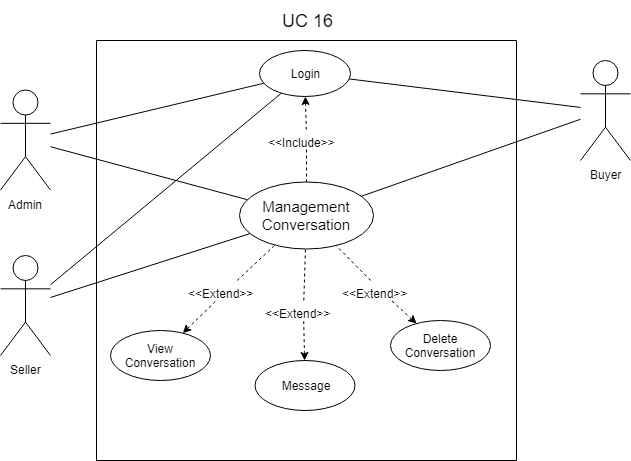

The diagram above was exported from draw.io. Its source (the exported page's mxGraphModel, read from the mxfile embedded in the PNG):
<mxGraphModel dx="854" dy="387" grid="1" gridSize="10" guides="1" tooltips="1" connect="1" arrows="1" fold="1" page="1" pageScale="1" pageWidth="827" pageHeight="1169" math="0" shadow="0">
  <root>
    <mxCell id="0" />
    <mxCell id="1" parent="0" />
    <mxCell id="Y1e96sy-k-ukbJvbVOsY-23" value="Admin" style="shape=umlActor;verticalLabelPosition=bottom;labelBackgroundColor=#ffffff;verticalAlign=top;html=1;outlineConnect=0;" parent="1" vertex="1">
      <mxGeometry x="120" y="109.5" width="50" height="100" as="geometry" />
    </mxCell>
    <mxCell id="Y1e96sy-k-ukbJvbVOsY-24" value="" style="whiteSpace=wrap;html=1;aspect=fixed;direction=west;" parent="1" vertex="1">
      <mxGeometry x="216" y="60" width="420" height="420" as="geometry" />
    </mxCell>
    <mxCell id="Y1e96sy-k-ukbJvbVOsY-25" value="View Conversation" style="ellipse;whiteSpace=wrap;html=1;" parent="1" vertex="1">
      <mxGeometry x="230" y="350" width="100" height="50" as="geometry" />
    </mxCell>
    <mxCell id="Y1e96sy-k-ukbJvbVOsY-26" value="&lt;font style=&quot;font-size: 18px&quot;&gt;UC 16&lt;br&gt;&lt;/font&gt;" style="text;html=1;strokeColor=none;fillColor=none;align=center;verticalAlign=middle;whiteSpace=wrap;rounded=0;" parent="1" vertex="1">
      <mxGeometry x="356.5" y="20" width="139" height="40" as="geometry" />
    </mxCell>
    <mxCell id="Y1e96sy-k-ukbJvbVOsY-27" value="Delete Conversation" style="ellipse;whiteSpace=wrap;html=1;" parent="1" vertex="1">
      <mxGeometry x="510" y="340" width="100" height="50" as="geometry" />
    </mxCell>
    <mxCell id="Y1e96sy-k-ukbJvbVOsY-28" value="Message" style="ellipse;whiteSpace=wrap;html=1;" parent="1" vertex="1">
      <mxGeometry x="374.5" y="380" width="100" height="50" as="geometry" />
    </mxCell>
    <mxCell id="Y1e96sy-k-ukbJvbVOsY-29" value="" style="endArrow=none;html=1;" parent="1" source="Y1e96sy-k-ukbJvbVOsY-23" target="Y1e96sy-k-ukbJvbVOsY-30" edge="1">
      <mxGeometry width="50" height="50" relative="1" as="geometry">
        <mxPoint x="170" y="260" as="sourcePoint" />
        <mxPoint x="375.5" y="260" as="targetPoint" />
      </mxGeometry>
    </mxCell>
    <mxCell id="Y1e96sy-k-ukbJvbVOsY-30" value="&lt;font style=&quot;font-size: 15px&quot;&gt;Management Conversation&lt;/font&gt;" style="ellipse;whiteSpace=wrap;html=1;" parent="1" vertex="1">
      <mxGeometry x="359" y="201.5" width="134" height="67" as="geometry" />
    </mxCell>
    <mxCell id="Y1e96sy-k-ukbJvbVOsY-31" value="" style="endArrow=none;dashed=1;html=1;fontSize=16;startArrow=none;startFill=0;" parent="1" source="Y1e96sy-k-ukbJvbVOsY-32" target="Y1e96sy-k-ukbJvbVOsY-30" edge="1">
      <mxGeometry width="50" height="50" relative="1" as="geometry">
        <mxPoint x="383" y="371" as="sourcePoint" />
        <mxPoint x="309.95130689501116" y="200.37977563370487" as="targetPoint" />
      </mxGeometry>
    </mxCell>
    <mxCell id="Y1e96sy-k-ukbJvbVOsY-32" value="&lt;span style=&quot;font-size: 12px&quot;&gt;&amp;lt;&amp;lt;Extend&amp;gt;&amp;gt;&lt;/span&gt;" style="text;html=1;resizable=0;points=[];autosize=1;align=left;verticalAlign=top;spacingTop=-4;fontSize=16;" parent="1" vertex="1">
      <mxGeometry x="306" y="300" width="80" height="20" as="geometry" />
    </mxCell>
    <mxCell id="Y1e96sy-k-ukbJvbVOsY-33" value="" style="endArrow=none;dashed=1;html=1;fontSize=16;startArrow=classic;startFill=1;" parent="1" source="Y1e96sy-k-ukbJvbVOsY-25" target="Y1e96sy-k-ukbJvbVOsY-32" edge="1">
      <mxGeometry width="50" height="50" relative="1" as="geometry">
        <mxPoint x="200.1039003385556" y="302.25041796600567" as="sourcePoint" />
        <mxPoint x="433" y="321" as="targetPoint" />
      </mxGeometry>
    </mxCell>
    <mxCell id="Y1e96sy-k-ukbJvbVOsY-34" value="" style="endArrow=none;dashed=1;html=1;fontSize=16;startArrow=none;startFill=0;" parent="1" source="Y1e96sy-k-ukbJvbVOsY-35" target="Y1e96sy-k-ukbJvbVOsY-30" edge="1">
      <mxGeometry width="50" height="50" relative="1" as="geometry">
        <mxPoint x="528.5" y="449" as="sourcePoint" />
        <mxPoint x="526.749239406824" y="393.2114174528797" as="targetPoint" />
      </mxGeometry>
    </mxCell>
    <mxCell id="Y1e96sy-k-ukbJvbVOsY-35" value="&lt;span style=&quot;font-size: 12px&quot;&gt;&amp;lt;&amp;lt;Extend&amp;gt;&amp;gt;&lt;/span&gt;" style="text;html=1;resizable=0;points=[];autosize=1;align=left;verticalAlign=top;spacingTop=-4;fontSize=16;" parent="1" vertex="1">
      <mxGeometry x="383" y="320" width="80" height="20" as="geometry" />
    </mxCell>
    <mxCell id="Y1e96sy-k-ukbJvbVOsY-36" value="" style="endArrow=none;dashed=1;html=1;fontSize=16;startArrow=classic;startFill=1;" parent="1" source="Y1e96sy-k-ukbJvbVOsY-28" target="Y1e96sy-k-ukbJvbVOsY-35" edge="1">
      <mxGeometry width="50" height="50" relative="1" as="geometry">
        <mxPoint x="601.6100771949575" y="481.7523617370216" as="sourcePoint" />
        <mxPoint x="578.5" y="399" as="targetPoint" />
      </mxGeometry>
    </mxCell>
    <mxCell id="Y1e96sy-k-ukbJvbVOsY-37" value="" style="endArrow=none;dashed=1;html=1;fontSize=16;startArrow=none;startFill=0;" parent="1" source="Y1e96sy-k-ukbJvbVOsY-38" target="Y1e96sy-k-ukbJvbVOsY-30" edge="1">
      <mxGeometry width="50" height="50" relative="1" as="geometry">
        <mxPoint x="538.5" y="459" as="sourcePoint" />
        <mxPoint x="536.749239406824" y="403.2114174528797" as="targetPoint" />
      </mxGeometry>
    </mxCell>
    <mxCell id="Y1e96sy-k-ukbJvbVOsY-38" value="&lt;span style=&quot;font-size: 12px&quot;&gt;&amp;lt;&amp;lt;Extend&amp;gt;&amp;gt;&lt;/span&gt;" style="text;html=1;resizable=0;points=[];autosize=1;align=left;verticalAlign=top;spacingTop=-4;fontSize=16;" parent="1" vertex="1">
      <mxGeometry x="460" y="300" width="80" height="20" as="geometry" />
    </mxCell>
    <mxCell id="Y1e96sy-k-ukbJvbVOsY-39" value="" style="endArrow=none;dashed=1;html=1;fontSize=16;startArrow=classic;startFill=1;" parent="1" source="Y1e96sy-k-ukbJvbVOsY-27" target="Y1e96sy-k-ukbJvbVOsY-38" edge="1">
      <mxGeometry width="50" height="50" relative="1" as="geometry">
        <mxPoint x="611.6100771949575" y="491.7523617370216" as="sourcePoint" />
        <mxPoint x="588.5" y="409" as="targetPoint" />
      </mxGeometry>
    </mxCell>
    <mxCell id="Y1e96sy-k-ukbJvbVOsY-40" value="Login" style="ellipse;whiteSpace=wrap;html=1;" parent="1" vertex="1">
      <mxGeometry x="379" y="70" width="91" height="46" as="geometry" />
    </mxCell>
    <mxCell id="Y1e96sy-k-ukbJvbVOsY-41" value="" style="endArrow=none;dashed=1;html=1;fontSize=16;startArrow=none;startFill=0;" parent="1" source="Y1e96sy-k-ukbJvbVOsY-42" target="Y1e96sy-k-ukbJvbVOsY-30" edge="1">
      <mxGeometry width="50" height="50" relative="1" as="geometry">
        <mxPoint x="414.5" y="289" as="sourcePoint" />
        <mxPoint x="411" y="202.5" as="targetPoint" />
      </mxGeometry>
    </mxCell>
    <mxCell id="Y1e96sy-k-ukbJvbVOsY-42" value="&lt;font style=&quot;font-size: 12px&quot;&gt;&amp;lt;&amp;lt;Include&amp;gt;&amp;gt;&lt;/font&gt;" style="text;html=1;resizable=0;points=[];autosize=1;align=left;verticalAlign=top;spacingTop=-4;fontSize=16;" parent="1" vertex="1">
      <mxGeometry x="386" y="149" width="80" height="20" as="geometry" />
    </mxCell>
    <mxCell id="Y1e96sy-k-ukbJvbVOsY-43" value="" style="endArrow=none;dashed=1;html=1;fontSize=16;startArrow=classic;startFill=1;" parent="1" source="Y1e96sy-k-ukbJvbVOsY-40" target="Y1e96sy-k-ukbJvbVOsY-42" edge="1">
      <mxGeometry width="50" height="50" relative="1" as="geometry">
        <mxPoint x="334.31628481113626" y="121.99471386327355" as="sourcePoint" />
        <mxPoint x="464.5" y="239" as="targetPoint" />
      </mxGeometry>
    </mxCell>
    <mxCell id="Y1e96sy-k-ukbJvbVOsY-44" value="" style="endArrow=none;html=1;" parent="1" source="Y1e96sy-k-ukbJvbVOsY-23" target="Y1e96sy-k-ukbJvbVOsY-40" edge="1">
      <mxGeometry width="50" height="50" relative="1" as="geometry">
        <mxPoint x="204" y="215.90909090909088" as="sourcePoint" />
        <mxPoint x="448.79418473059104" y="129.8830046857605" as="targetPoint" />
      </mxGeometry>
    </mxCell>
    <mxCell id="Y1e96sy-k-ukbJvbVOsY-45" value="Buyer" style="shape=umlActor;verticalLabelPosition=bottom;labelBackgroundColor=#ffffff;verticalAlign=top;html=1;outlineConnect=0;" parent="1" vertex="1">
      <mxGeometry x="700" y="80" width="50" height="100" as="geometry" />
    </mxCell>
    <mxCell id="Y1e96sy-k-ukbJvbVOsY-46" value="Seller" style="shape=umlActor;verticalLabelPosition=bottom;labelBackgroundColor=#ffffff;verticalAlign=top;html=1;outlineConnect=0;" parent="1" vertex="1">
      <mxGeometry x="120" y="275" width="50" height="100" as="geometry" />
    </mxCell>
    <mxCell id="Y1e96sy-k-ukbJvbVOsY-47" value="" style="endArrow=none;html=1;" parent="1" source="Y1e96sy-k-ukbJvbVOsY-46" target="Y1e96sy-k-ukbJvbVOsY-30" edge="1">
      <mxGeometry width="50" height="50" relative="1" as="geometry">
        <mxPoint x="180" y="176.2289310683566" as="sourcePoint" />
        <mxPoint x="376.8940021847591" y="229.22437780732002" as="targetPoint" />
      </mxGeometry>
    </mxCell>
    <mxCell id="Y1e96sy-k-ukbJvbVOsY-48" value="" style="endArrow=none;html=1;" parent="1" source="Y1e96sy-k-ukbJvbVOsY-46" target="Y1e96sy-k-ukbJvbVOsY-40" edge="1">
      <mxGeometry width="50" height="50" relative="1" as="geometry">
        <mxPoint x="190" y="186.2289310683566" as="sourcePoint" />
        <mxPoint x="386.8940021847591" y="239.22437780732002" as="targetPoint" />
      </mxGeometry>
    </mxCell>
    <mxCell id="Y1e96sy-k-ukbJvbVOsY-49" value="" style="endArrow=none;html=1;" parent="1" source="Y1e96sy-k-ukbJvbVOsY-45" target="Y1e96sy-k-ukbJvbVOsY-30" edge="1">
      <mxGeometry width="50" height="50" relative="1" as="geometry">
        <mxPoint x="180" y="314.25209356033326" as="sourcePoint" />
        <mxPoint x="410.86496918250964" y="122.65350232852256" as="targetPoint" />
      </mxGeometry>
    </mxCell>
    <mxCell id="Y1e96sy-k-ukbJvbVOsY-50" value="" style="endArrow=none;html=1;" parent="1" source="Y1e96sy-k-ukbJvbVOsY-45" target="Y1e96sy-k-ukbJvbVOsY-40" edge="1">
      <mxGeometry width="50" height="50" relative="1" as="geometry">
        <mxPoint x="190" y="324.25209356033326" as="sourcePoint" />
        <mxPoint x="420.86496918250964" y="132.65350232852256" as="targetPoint" />
      </mxGeometry>
    </mxCell>
  </root>
</mxGraphModel>